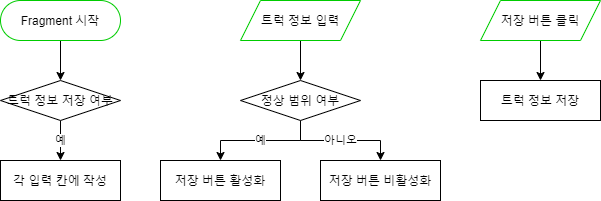

The diagram above was exported from draw.io. Its source (the exported page's mxGraphModel, read from the mxfile embedded in the PNG):
<mxGraphModel dx="1038" dy="643" grid="1" gridSize="10" guides="1" tooltips="1" connect="1" arrows="1" fold="1" page="1" pageScale="1" pageWidth="827" pageHeight="1169" math="0" shadow="0">
  <root>
    <mxCell id="z0E2TMWb7IRm7KfB9MeP-0" />
    <mxCell id="z0E2TMWb7IRm7KfB9MeP-1" parent="z0E2TMWb7IRm7KfB9MeP-0" />
    <mxCell id="ZMqWuQmuRMIGPlqcQgy--0" value="" style="edgeStyle=orthogonalEdgeStyle;rounded=0;orthogonalLoop=1;jettySize=auto;html=1;" parent="z0E2TMWb7IRm7KfB9MeP-1" source="-ggKKJvXJdmkLLKmMycG-0" target="-ggKKJvXJdmkLLKmMycG-2" edge="1">
      <mxGeometry relative="1" as="geometry" />
    </mxCell>
    <mxCell id="-ggKKJvXJdmkLLKmMycG-0" value="Fragment 시작" style="rounded=1;whiteSpace=wrap;html=1;arcSize=50;strokeColor=#00CC00;" parent="z0E2TMWb7IRm7KfB9MeP-1" vertex="1">
      <mxGeometry x="40" y="40" width="120" height="40" as="geometry" />
    </mxCell>
    <mxCell id="-ggKKJvXJdmkLLKmMycG-6" value="예" style="edgeStyle=orthogonalEdgeStyle;rounded=0;orthogonalLoop=1;jettySize=auto;html=1;" parent="z0E2TMWb7IRm7KfB9MeP-1" source="-ggKKJvXJdmkLLKmMycG-2" target="-ggKKJvXJdmkLLKmMycG-5" edge="1">
      <mxGeometry relative="1" as="geometry" />
    </mxCell>
    <mxCell id="-ggKKJvXJdmkLLKmMycG-2" value="트럭 정보 저장 여부" style="rhombus;whiteSpace=wrap;html=1;rounded=0;" parent="z0E2TMWb7IRm7KfB9MeP-1" vertex="1">
      <mxGeometry x="40" y="120" width="120" height="40" as="geometry" />
    </mxCell>
    <mxCell id="-ggKKJvXJdmkLLKmMycG-5" value="각 입력 칸에 작성" style="rounded=0;whiteSpace=wrap;html=1;" parent="z0E2TMWb7IRm7KfB9MeP-1" vertex="1">
      <mxGeometry x="40" y="200" width="120" height="40" as="geometry" />
    </mxCell>
    <mxCell id="-ggKKJvXJdmkLLKmMycG-10" value="" style="edgeStyle=orthogonalEdgeStyle;rounded=0;orthogonalLoop=1;jettySize=auto;html=1;" parent="z0E2TMWb7IRm7KfB9MeP-1" source="-ggKKJvXJdmkLLKmMycG-8" target="-ggKKJvXJdmkLLKmMycG-9" edge="1">
      <mxGeometry relative="1" as="geometry" />
    </mxCell>
    <mxCell id="-ggKKJvXJdmkLLKmMycG-8" value="트럭 정보 입력" style="shape=parallelogram;perimeter=parallelogramPerimeter;whiteSpace=wrap;html=1;fixedSize=1;rounded=0;strokeColor=#00CC00;" parent="z0E2TMWb7IRm7KfB9MeP-1" vertex="1">
      <mxGeometry x="280" y="40" width="120" height="40" as="geometry" />
    </mxCell>
    <mxCell id="-ggKKJvXJdmkLLKmMycG-12" value="예" style="edgeStyle=orthogonalEdgeStyle;rounded=0;orthogonalLoop=1;jettySize=auto;html=1;" parent="z0E2TMWb7IRm7KfB9MeP-1" source="-ggKKJvXJdmkLLKmMycG-9" target="-ggKKJvXJdmkLLKmMycG-11" edge="1">
      <mxGeometry relative="1" as="geometry" />
    </mxCell>
    <mxCell id="-ggKKJvXJdmkLLKmMycG-14" value="아니오" style="edgeStyle=orthogonalEdgeStyle;rounded=0;orthogonalLoop=1;jettySize=auto;html=1;entryX=0.5;entryY=0;entryDx=0;entryDy=0;" parent="z0E2TMWb7IRm7KfB9MeP-1" source="-ggKKJvXJdmkLLKmMycG-9" target="-ggKKJvXJdmkLLKmMycG-13" edge="1">
      <mxGeometry relative="1" as="geometry">
        <mxPoint as="offset" />
      </mxGeometry>
    </mxCell>
    <mxCell id="-ggKKJvXJdmkLLKmMycG-9" value="정상 범위 여부" style="rhombus;whiteSpace=wrap;html=1;rounded=0;" parent="z0E2TMWb7IRm7KfB9MeP-1" vertex="1">
      <mxGeometry x="280" y="120" width="120" height="40" as="geometry" />
    </mxCell>
    <mxCell id="-ggKKJvXJdmkLLKmMycG-11" value="저장 버튼 활성화" style="rounded=0;whiteSpace=wrap;html=1;" parent="z0E2TMWb7IRm7KfB9MeP-1" vertex="1">
      <mxGeometry x="200" y="200" width="120" height="40" as="geometry" />
    </mxCell>
    <mxCell id="-ggKKJvXJdmkLLKmMycG-13" value="저장 버튼 비활성화" style="rounded=0;whiteSpace=wrap;html=1;" parent="z0E2TMWb7IRm7KfB9MeP-1" vertex="1">
      <mxGeometry x="360" y="200" width="120" height="40" as="geometry" />
    </mxCell>
    <mxCell id="-ggKKJvXJdmkLLKmMycG-18" value="" style="edgeStyle=orthogonalEdgeStyle;rounded=0;orthogonalLoop=1;jettySize=auto;html=1;" parent="z0E2TMWb7IRm7KfB9MeP-1" source="-ggKKJvXJdmkLLKmMycG-16" target="-ggKKJvXJdmkLLKmMycG-17" edge="1">
      <mxGeometry relative="1" as="geometry" />
    </mxCell>
    <mxCell id="-ggKKJvXJdmkLLKmMycG-16" value="저장 버튼 클릭" style="shape=parallelogram;perimeter=parallelogramPerimeter;whiteSpace=wrap;html=1;fixedSize=1;rounded=0;strokeColor=#00CC00;" parent="z0E2TMWb7IRm7KfB9MeP-1" vertex="1">
      <mxGeometry x="520" y="40" width="120" height="40" as="geometry" />
    </mxCell>
    <mxCell id="-ggKKJvXJdmkLLKmMycG-17" value="트럭 정보 저장" style="rounded=0;whiteSpace=wrap;html=1;" parent="z0E2TMWb7IRm7KfB9MeP-1" vertex="1">
      <mxGeometry x="520" y="120" width="120" height="40" as="geometry" />
    </mxCell>
  </root>
</mxGraphModel>